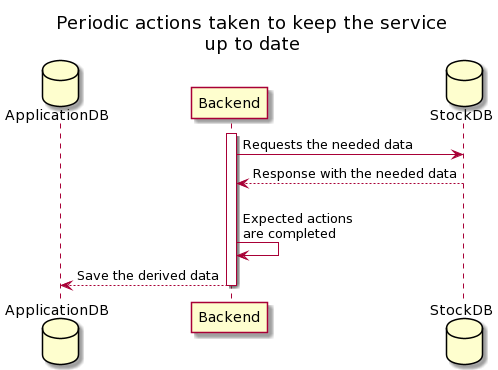

The diagram above was rendered by PlantUML. Its source (embedded in the PNG):
@startuml
title: Periodic actions taken to keep the service\nup to date

database ApplicationDB
participant Backend
database StockDB

activate Backend
Backend -> StockDB: Requests the needed data
StockDB --> Backend: Response with the needed data

Backend -> Backend: \nExpected actions\nare completed
Backend --> ApplicationDB: Save the derived data
deactivate Backend
@enduml